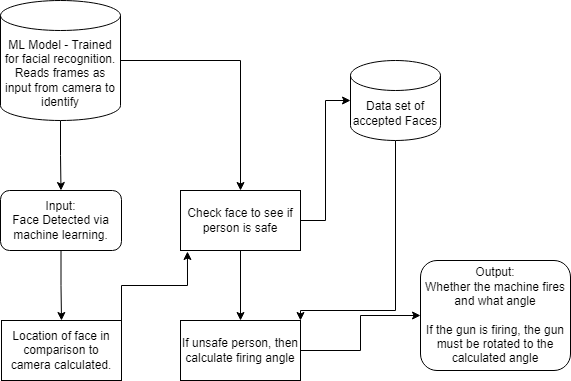

The diagram above was exported from draw.io. Its source (the exported page's mxGraphModel, read from the mxfile embedded in the PNG):
<mxGraphModel dx="2021" dy="1124" grid="1" gridSize="10" guides="1" tooltips="1" connect="1" arrows="1" fold="1" page="1" pageScale="1" pageWidth="850" pageHeight="1100" math="0" shadow="0">
  <root>
    <mxCell id="0" />
    <mxCell id="1" parent="0" />
    <mxCell id="H553XTLEkJHtaoS9tzZX-5" style="edgeStyle=orthogonalEdgeStyle;rounded=0;orthogonalLoop=1;jettySize=auto;html=1;entryX=0;entryY=0.5;entryDx=0;entryDy=0;exitX=1;exitY=0.5;exitDx=0;exitDy=0;" parent="1" source="cxzUJbnLWptvyXexvkMZ-5" target="H553XTLEkJHtaoS9tzZX-4" edge="1">
      <mxGeometry relative="1" as="geometry">
        <mxPoint x="535" y="310" as="sourcePoint" />
      </mxGeometry>
    </mxCell>
    <mxCell id="_XYO15zefaZWwwRkwnVO-3" value="" style="edgeStyle=orthogonalEdgeStyle;rounded=0;orthogonalLoop=1;jettySize=auto;html=1;" parent="1" source="H553XTLEkJHtaoS9tzZX-3" target="_XYO15zefaZWwwRkwnVO-1" edge="1">
      <mxGeometry relative="1" as="geometry" />
    </mxCell>
    <mxCell id="H553XTLEkJHtaoS9tzZX-3" value="Input:&lt;br&gt;Face Detected via machine learning." style="rounded=1;whiteSpace=wrap;html=1;" parent="1" vertex="1">
      <mxGeometry x="220" y="210" width="121" height="60" as="geometry" />
    </mxCell>
    <mxCell id="H553XTLEkJHtaoS9tzZX-4" value="Output:&lt;br&gt;Whether the machine fires and what angle&lt;br&gt;&lt;br&gt;If the gun is firing, the gun must be rotated to the calculated angle" style="rounded=1;whiteSpace=wrap;html=1;" parent="1" vertex="1">
      <mxGeometry x="640" y="280" width="150" height="110" as="geometry" />
    </mxCell>
    <mxCell id="cxzUJbnLWptvyXexvkMZ-9" style="edgeStyle=orthogonalEdgeStyle;rounded=0;orthogonalLoop=1;jettySize=auto;html=1;entryX=0.5;entryY=0;entryDx=0;entryDy=0;" parent="1" source="cxzUJbnLWptvyXexvkMZ-4" target="cxzUJbnLWptvyXexvkMZ-5" edge="1">
      <mxGeometry relative="1" as="geometry" />
    </mxCell>
    <mxCell id="od_5bmsBK6A35-iahe0_-6" style="edgeStyle=orthogonalEdgeStyle;rounded=0;orthogonalLoop=1;jettySize=auto;html=1;entryX=0;entryY=0.5;entryDx=0;entryDy=0;entryPerimeter=0;" parent="1" source="cxzUJbnLWptvyXexvkMZ-4" target="od_5bmsBK6A35-iahe0_-5" edge="1">
      <mxGeometry relative="1" as="geometry" />
    </mxCell>
    <mxCell id="cxzUJbnLWptvyXexvkMZ-4" value="Check face to see if person is safe" style="rounded=0;whiteSpace=wrap;html=1;" parent="1" vertex="1">
      <mxGeometry x="400" y="210" width="120" height="60" as="geometry" />
    </mxCell>
    <mxCell id="cxzUJbnLWptvyXexvkMZ-5" value="If unsafe person, then calculate firing angle" style="rounded=0;whiteSpace=wrap;html=1;" parent="1" vertex="1">
      <mxGeometry x="400" y="340" width="120" height="60" as="geometry" />
    </mxCell>
    <mxCell id="_XYO15zefaZWwwRkwnVO-4" style="edgeStyle=orthogonalEdgeStyle;rounded=0;orthogonalLoop=1;jettySize=auto;html=1;exitX=1;exitY=0;exitDx=0;exitDy=0;entryX=0.058;entryY=1.017;entryDx=0;entryDy=0;entryPerimeter=0;" parent="1" source="_XYO15zefaZWwwRkwnVO-1" target="cxzUJbnLWptvyXexvkMZ-4" edge="1">
      <mxGeometry relative="1" as="geometry" />
    </mxCell>
    <mxCell id="_XYO15zefaZWwwRkwnVO-1" value="Location of face in comparison to camera calculated." style="rounded=0;whiteSpace=wrap;html=1;" parent="1" vertex="1">
      <mxGeometry x="221" y="340" width="120" height="60" as="geometry" />
    </mxCell>
    <mxCell id="od_5bmsBK6A35-iahe0_-1" style="edgeStyle=orthogonalEdgeStyle;rounded=0;orthogonalLoop=1;jettySize=auto;html=1;entryX=0.5;entryY=0;entryDx=0;entryDy=0;" parent="1" source="vCa1LRn8-DMw_GZfaxDF-6" target="H553XTLEkJHtaoS9tzZX-3" edge="1">
      <mxGeometry relative="1" as="geometry" />
    </mxCell>
    <mxCell id="od_5bmsBK6A35-iahe0_-2" style="edgeStyle=orthogonalEdgeStyle;rounded=0;orthogonalLoop=1;jettySize=auto;html=1;" parent="1" source="vCa1LRn8-DMw_GZfaxDF-6" target="cxzUJbnLWptvyXexvkMZ-4" edge="1">
      <mxGeometry relative="1" as="geometry" />
    </mxCell>
    <mxCell id="vCa1LRn8-DMw_GZfaxDF-6" value="ML Model - Trained for facial recognition. Reads frames as input from camera to identify" style="shape=cylinder3;whiteSpace=wrap;html=1;boundedLbl=1;backgroundOutline=1;size=15;" parent="1" vertex="1">
      <mxGeometry x="220" y="20" width="120" height="120" as="geometry" />
    </mxCell>
    <mxCell id="od_5bmsBK6A35-iahe0_-8" style="edgeStyle=orthogonalEdgeStyle;rounded=0;orthogonalLoop=1;jettySize=auto;html=1;entryX=1;entryY=0;entryDx=0;entryDy=0;" parent="1" source="od_5bmsBK6A35-iahe0_-5" target="cxzUJbnLWptvyXexvkMZ-5" edge="1">
      <mxGeometry relative="1" as="geometry">
        <mxPoint x="520" y="330" as="targetPoint" />
        <Array as="points">
          <mxPoint x="615" y="330" />
          <mxPoint x="520" y="330" />
        </Array>
      </mxGeometry>
    </mxCell>
    <mxCell id="od_5bmsBK6A35-iahe0_-5" value="Data set of accepted Faces" style="shape=cylinder3;whiteSpace=wrap;html=1;boundedLbl=1;backgroundOutline=1;size=15;" parent="1" vertex="1">
      <mxGeometry x="570" y="80" width="90" height="80" as="geometry" />
    </mxCell>
  </root>
</mxGraphModel>